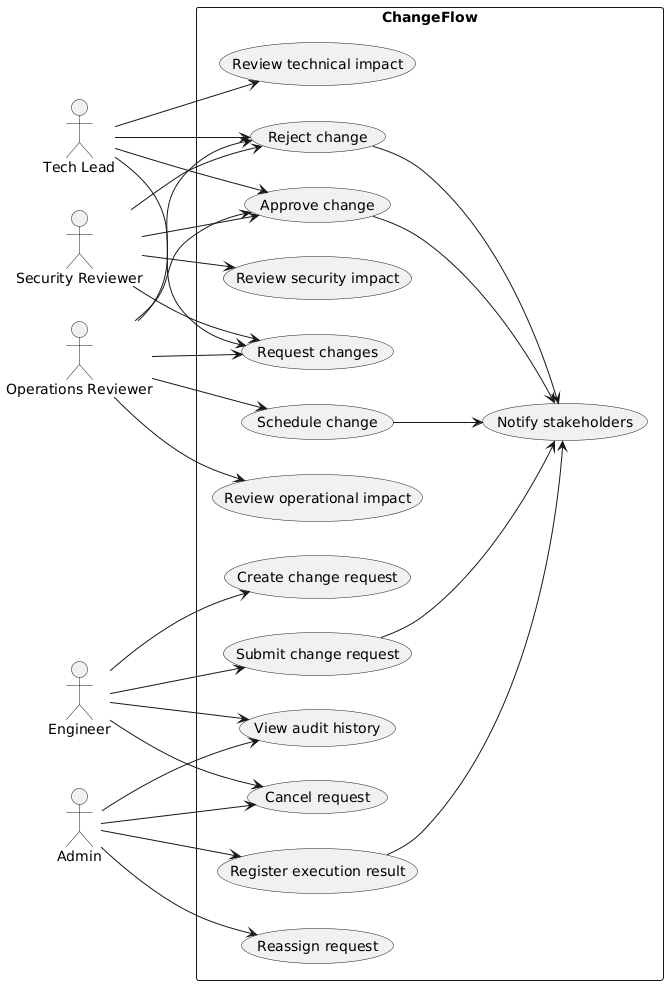

The diagram above was rendered by PlantUML. Its source (embedded in the PNG):
@startuml
left to right direction
skinparam packageStyle rectangle

actor Engineer
actor "Tech Lead" as TechLead
actor "Operations Reviewer" as Ops
actor "Security Reviewer" as Security
actor Admin

rectangle "ChangeFlow" {
  usecase "Create change request" as UC1
  usecase "Submit change request" as UC2
  usecase "Review technical impact" as UC3
  usecase "Review operational impact" as UC4
  usecase "Review security impact" as UC5
  usecase "Approve change" as UC6
  usecase "Reject change" as UC7
  usecase "Request changes" as UC8
  usecase "Cancel request" as UC9
  usecase "Reassign request" as UC10
  usecase "Schedule change" as UC11
  usecase "Register execution result" as UC12
  usecase "View audit history" as UC13
  usecase "Notify stakeholders" as UC14
}

Engineer --> UC1
Engineer --> UC2
Engineer --> UC9
Engineer --> UC13

TechLead --> UC3
TechLead --> UC6
TechLead --> UC7
TechLead --> UC8

Ops --> UC4
Ops --> UC6
Ops --> UC7
Ops --> UC8
Ops --> UC11

Security --> UC5
Security --> UC6
Security --> UC7
Security --> UC8

Admin --> UC9
Admin --> UC10
Admin --> UC12
Admin --> UC13

UC2 --> UC14
UC6 --> UC14
UC7 --> UC14
UC11 --> UC14
UC12 --> UC14

@enduml